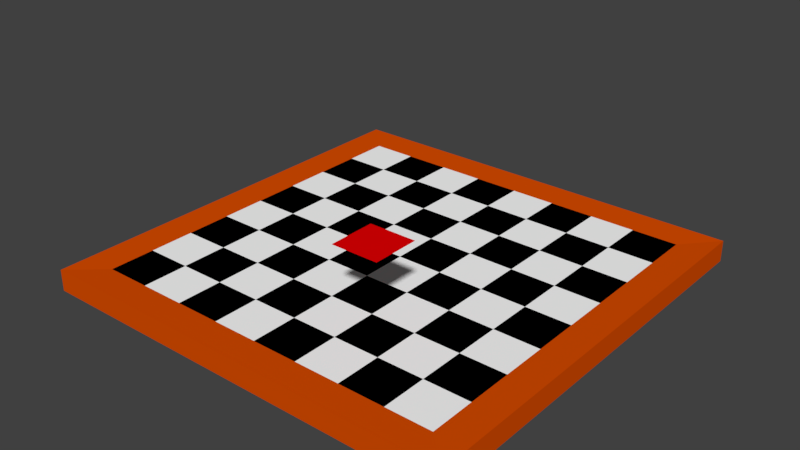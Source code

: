 # Source: ChessBoard.blend  (saved by Blender 2.79.7; exported with 4.5.12 LTS)
import bpy
from mathutils import Matrix  # noqa: F401  (used for matrix-valued properties, if any)

bpy.ops.wm.read_factory_settings(use_empty=True)
scene = bpy.context.scene
scene.name = 'Scene'

# ---- collections
col_collection_1 = bpy.data.collections.new('Collection 1'); scene.collection.children.link(col_collection_1)

# ---- materials (node trees are filled in below, after node groups)
mat_01_board = bpy.data.materials.new('01-Board')
mat_01_board.alpha_threshold = 0.0
mat_01_board.use_transparent_shadow = False
mat_01_board.diffuse_color = (0.7106, 0.07574, 0.0, 1.0)
mat_01_board.roughness = 0.5
mat_02_black = bpy.data.materials.new('02-Black')
mat_02_black.alpha_threshold = 0.0
mat_02_black.use_transparent_shadow = False
mat_02_black.diffuse_color = (0.0, 0.0, 0.0, 1.0)
mat_02_black.roughness = 0.5
mat_03_white = bpy.data.materials.new('03-White')
mat_03_white.alpha_threshold = 0.0
mat_03_white.use_transparent_shadow = False
mat_03_white.diffuse_color = (1.0, 1.0, 1.0, 1.0)
mat_03_white.roughness = 0.5
mat_04_active = bpy.data.materials.new('04-Active')
mat_04_active.alpha_threshold = 0.0
mat_04_active.use_transparent_shadow = False
mat_04_active.diffuse_color = (0.8, 0.0, 0.0007126, 1.0)
mat_04_active.roughness = 0.5

# ---- material node trees

# ---- world
world_world = bpy.data.worlds.new('World'); scene.world = world_world
world_world.color = (0.05088, 0.05088, 0.05088)
world_world.use_sun_shadow = False
world_world.sun_shadow_jitter_overblur = 0.0

# ---- meshes
me_chessboard_001 = bpy.data.meshes.new('ChessBoard.001')
me_chessboard_001.from_pydata([(0.0625, -0.125, 0.1283), (0.125, -0.125, 0.1283), (0.0625, -0.1875, 0.1283), (0.125, -0.1875, 0.1283)], [], [(1, 0, 2, 3)])
me_chessboard_001.polygons.foreach_set('material_index', [3])
_uv = me_chessboard_001.uv_layers.new(name='UVMap')
_uv.uv.foreach_set('vector', [0.1267, 0.9957, 0.002804, 0.9957, 0.002804, 0.8719, 0.1267, 0.8719])
me_chessboard_001.materials.append(mat_01_board)
me_chessboard_001.materials.append(mat_02_black)
me_chessboard_001.materials.append(mat_03_white)
me_chessboard_001.materials.append(mat_04_active)
me_chessboard_001.use_remesh_preserve_volume = False
me_chessboard_001.use_remesh_preserve_attributes = False
me_chessboard_001.use_mirror_vertex_groups = False
me_chessboard_001.update()
me_chessframe = bpy.data.meshes.new('ChessFrame')
me_chessframe.from_pydata([(-0.25, -0.25, 0.0125), (-0.25, 0.25, 0.0125), (0.25, -0.25, 0.0125), (0.25, 0.25, 0.0125), (0.2935, 0.2935, -0.01467), (-0.2935, 0.2935, -0.01467), (-0.2935, -0.2935, 0.01467), (0.2935, -0.2935, -0.01467), (0.2935, 0.2935, 0.01467), (-0.2935, 0.2935, 0.01467), (-0.2935, -0.2935, -0.01467), (0.2935, -0.2935, 0.01467)], [], [(0, 1, 9, 6), (1, 3, 8, 9), (2, 0, 6, 11), (8, 11, 7, 4), (8, 4, 5, 9), (4, 7, 10, 5), (6, 10, 7, 11), (9, 5, 10, 6), (3, 2, 11, 8)])
_uv = me_chessframe.uv_layers.new(name='UVMap')
_uv.uv.foreach_set('vector', [0.07408, 0.07408, 0.07408, 0.9259, 2.98e-08, 1.0, 2.98e-08, 2.98e-08, 0.07408, 0.9259, 0.9259, 0.9259, 1.0, 1.0, 2.98e-08, 1.0, 0.9259, 0.07408, 0.07408, 0.07408, 2.98e-08, 2.98e-08, 1.0, 2.98e-08, 1.0, 0.5175, 2.98e-08, 0.5175, 2.98e-08, 0.4675, 1.0, 0.4675, 1.0, 0.5175, 1.0, 0.4675, 2.98e-08, 0.4675, 2.98e-08, 0.5175, 1.0, 1.0, 1.0, 2.98e-08, 2.98e-08, 2.98e-08, 2.98e-08, 1.0, 2.98e-08, 0.5175, 2.98e-08, 0.4675, 1.0, 0.4675, 1.0, 0.5175, 1.0, 0.5175, 1.0, 0.4675, 2.98e-08, 0.4675, 2.98e-08, 0.5175, 0.9259, 0.9259, 0.9259, 0.07408, 1.0, 2.98e-08, 1.0, 1.0])
me_chessframe.materials.append(mat_01_board)
me_chessframe.materials.append(mat_02_black)
me_chessframe.materials.append(mat_03_white)
me_chessframe.use_remesh_preserve_volume = False
me_chessframe.use_remesh_preserve_attributes = False
me_chessframe.use_mirror_vertex_groups = False
me_chessframe.update()
me_chessboard = bpy.data.meshes.new('ChessBoard')
me_chessboard.from_pydata([(-0.25, -0.25, -0.0125), (-0.25, -0.25, 0.0125), (-0.25, 0.25, -0.0125), (-0.25, 0.25, 0.0125), (0.25, -0.25, -0.0125), (0.25, -0.25, 0.0125), (0.25, 0.25, -0.0125), (0.25, 0.25, 0.0125), (-0.25, 0.1875, -0.0125), (-0.25, 0.125, -0.0125), (-0.25, 0.0625, -0.0125), (-0.25, 0.0, -0.0125), (-0.25, -0.0625, -0.0125), (-0.25, -0.125, -0.0125), (-0.25, -0.1875, -0.0125), (-0.25, -0.1875, 0.0125), (-0.25, -0.125, 0.0125), (-0.25, -0.0625, 0.0125), (-0.25, 0.0, 0.0125), (-0.25, 0.0625, 0.0125), (-0.25, 0.125, 0.0125), (-0.25, 0.1875, 0.0125), (0.25, -0.1875, -0.0125), (0.25, -0.125, -0.0125), (0.25, -0.0625, -0.0125), (0.25, 0.0, -0.0125), (0.25, 0.0625, -0.0125), (0.25, 0.125, -0.0125), (0.25, 0.1875, -0.0125), (0.25, 0.1875, 0.0125), (0.25, 0.125, 0.0125), (0.25, 0.0625, 0.0125), (0.25, 0.0, 0.0125), (0.25, -0.0625, 0.0125), (0.25, -0.125, 0.0125), (0.25, -0.1875, 0.0125), (0.1875, 0.25, -0.0125), (0.125, 0.25, -0.0125), (0.0625, 0.25, -0.0125), (0.0, 0.25, -0.0125), (-0.0625, 0.25, -0.0125), (-0.125, 0.25, -0.0125), (-0.1875, 0.25, -0.0125), (-0.1875, 0.25, 0.0125), (-0.125, 0.25, 0.0125), (-0.0625, 0.25, 0.0125), (0.0, 0.25, 0.0125), (0.0625, 0.25, 0.0125), (0.125, 0.25, 0.0125), (0.1875, 0.25, 0.0125), (-0.1875, -0.25, -0.0125), (-0.125, -0.25, -0.0125), (-0.0625, -0.25, -0.0125), (0.0, -0.25, -0.0125), (0.0625, -0.25, -0.0125), (0.125, -0.25, -0.0125), (0.1875, -0.25, -0.0125), (0.1875, -0.25, 0.0125), (0.125, -0.25, 0.0125), (0.0625, -0.25, 0.0125), (0.0, -0.25, 0.0125), (-0.0625, -0.25, 0.0125), (-0.125, -0.25, 0.0125), (-0.1875, -0.25, 0.0125), (-0.1875, 0.1875, 0.0125), (-0.125, 0.1875, 0.0125), (-0.0625, 0.1875, 0.0125), (0.0, 0.1875, 0.0125), (0.0625, 0.1875, 0.0125), (0.125, 0.1875, 0.0125), (0.1875, 0.1875, 0.0125), (-0.1875, 0.125, 0.0125), (-0.125, 0.125, 0.0125), (-0.0625, 0.125, 0.0125), (0.0, 0.125, 0.0125), (0.0625, 0.125, 0.0125), (0.125, 0.125, 0.0125), (0.1875, 0.125, 0.0125), (-0.1875, 0.0625, 0.0125), (-0.125, 0.0625, 0.0125), (-0.0625, 0.0625, 0.0125), (0.0, 0.0625, 0.0125), (0.0625, 0.0625, 0.0125), (0.125, 0.0625, 0.0125), (0.1875, 0.0625, 0.0125), (-0.1875, 0.0, 0.0125), (-0.125, 0.0, 0.0125), (-0.0625, 0.0, 0.0125), (0.0, 0.0, 0.0125), (0.0625, 0.0, 0.0125), (0.125, 0.0, 0.0125), (0.1875, 0.0, 0.0125), (-0.1875, -0.0625, 0.0125), (-0.125, -0.0625, 0.0125), (-0.0625, -0.0625, 0.0125), (0.0, -0.0625, 0.0125), (0.0625, -0.0625, 0.0125), (0.125, -0.0625, 0.0125), (0.1875, -0.0625, 0.0125), (-0.1875, -0.125, 0.0125), (-0.125, -0.125, 0.0125), (-0.0625, -0.125, 0.0125), (0.0, -0.125, 0.0125), (0.0625, -0.125, 0.0125), (0.125, -0.125, 0.0125), (0.1875, -0.125, 0.0125), (-0.1875, -0.1875, 0.0125), (-0.125, -0.1875, 0.0125), (-0.0625, -0.1875, 0.0125), (0.0, -0.1875, 0.0125), (0.0625, -0.1875, 0.0125), (0.125, -0.1875, 0.0125), (0.1875, -0.1875, 0.0125)], [], [(106, 15, 1, 63), (43, 3, 21, 64), (64, 21, 20, 71), (71, 20, 19, 78), (78, 19, 18, 85), (85, 18, 17, 92), (92, 17, 16, 99), (99, 16, 15, 106), (63, 1, 0, 50, 51, 52, 53, 54, 55, 56, 4, 5, 57, 58, 59, 60, 61, 62), (49, 7, 6, 36, 37, 38, 39, 40, 41, 42, 2, 3, 43, 44, 45, 46, 47, 48), (34, 105, 112, 35), (105, 104, 111, 112), (104, 103, 110, 111), (103, 102, 109, 110), (102, 101, 108, 109), (101, 100, 107, 108), (100, 99, 106, 107), (33, 98, 105, 34), (98, 97, 104, 105), (97, 96, 103, 104), (96, 95, 102, 103), (95, 94, 101, 102), (94, 93, 100, 101), (93, 92, 99, 100), (32, 91, 98, 33), (91, 90, 97, 98), (90, 89, 96, 97), (89, 88, 95, 96), (88, 87, 94, 95), (87, 86, 93, 94), (86, 85, 92, 93), (31, 84, 91, 32), (84, 83, 90, 91), (83, 82, 89, 90), (82, 81, 88, 89), (81, 80, 87, 88), (80, 79, 86, 87), (79, 78, 85, 86), (30, 77, 84, 31), (77, 76, 83, 84), (76, 75, 82, 83), (75, 74, 81, 82), (74, 73, 80, 81), (73, 72, 79, 80), (72, 71, 78, 79), (29, 70, 77, 30), (70, 69, 76, 77), (69, 68, 75, 76), (68, 67, 74, 75), (67, 66, 73, 74), (66, 65, 72, 73), (65, 64, 71, 72), (7, 49, 70, 29), (49, 48, 69, 70), (48, 47, 68, 69), (47, 46, 67, 68), (46, 45, 66, 67), (45, 44, 65, 66), (44, 43, 64, 65), (35, 112, 57, 5), (112, 111, 58, 57), (111, 110, 59, 58), (110, 109, 60, 59), (109, 108, 61, 60), (108, 107, 62, 61), (107, 106, 63, 62), (21, 3, 2, 8, 9, 10, 11, 12, 13, 14, 0, 1, 15, 16, 17, 18, 19, 20), (35, 5, 4, 22, 23, 24, 25, 26, 27, 28, 6, 7, 29, 30, 31, 32, 33, 34)])
me_chessboard.polygons.foreach_set('material_index', [1, 2, 1, 2, 1, 2, 1, 2, 0, 0, 1, 2, 1, 2, 1, 2, 1, 2, 1, 2, 1, 2, 1, 2, 1, 2, 1, 2, 1, 2, 1, 2, 1, 2, 1, 2, 1, 2, 1, 2, 1, 2, 1, 2, 1, 2, 1, 2, 1, 2, 1, 2, 1, 2, 1, 2, 1, 2, 1, 2, 1, 2, 1, 2, 1, 2, 0, 0])
_uv = me_chessboard.uv_layers.new(name='UVMap')
_uv.uv.foreach_set('vector', [0.125, 0.125, 0.0, 0.125, 0.0, 0.0, 0.125, 0.0, 0.125, 1.0, 0.0, 1.0, 0.0, 0.875, 0.125, 0.875, 0.125, 0.875, 0.0, 0.875, 0.0, 0.75, 0.125, 0.75, 0.125, 0.75, 0.0, 0.75, 0.0, 0.625, 0.125, 0.625, 0.125, 0.625, 0.0, 0.625, 0.0, 0.5, 0.125, 0.5, 0.125, 0.5, 0.0, 0.5, 0.0, 0.375, 0.125, 0.375, 0.125, 0.375, 0.0, 0.375, 0.0, 0.25, 0.125, 0.25, 0.125, 0.25, 0.0, 0.25, 0.0, 0.125, 0.125, 0.125, 0.0, 0.0, 0.0, 0.0, 0.0, 0.0, 0.0, 0.0, 0.0, 0.0, 0.0, 0.0, 0.0, 0.0, 0.0, 0.0, 0.0, 0.0, 0.0, 0.0, 0.0, 0.0, 0.0, 0.0, 0.0, 0.0, 0.0, 0.0, 0.0, 0.0, 0.0, 0.0, 0.0, 0.0, 0.0, 0.0, 0.0, 0.0, 0.0, 0.0, 0.0, 0.0, 0.0, 0.0, 0.0, 0.0, 0.0, 0.0, 0.0, 0.0, 0.0, 0.0, 0.0, 0.0, 0.0, 0.0, 0.0, 0.0, 0.0, 0.0, 0.0, 0.0, 0.0, 0.0, 0.0, 0.0, 0.0, 0.0, 0.0, 0.0, 0.0, 0.0, 1.0, 0.25, 0.875, 0.25, 0.875, 0.125, 1.0, 0.125, 0.875, 0.25, 0.75, 0.25, 0.75, 0.125, 0.875, 0.125, 0.75, 0.25, 0.625, 0.25, 0.625, 0.125, 0.75, 0.125, 0.625, 0.25, 0.5, 0.25, 0.5, 0.125, 0.625, 0.125, 0.5, 0.25, 0.375, 0.25, 0.375, 0.125, 0.5, 0.125, 0.375, 0.25, 0.25, 0.25, 0.25, 0.125, 0.375, 0.125, 0.25, 0.25, 0.125, 0.25, 0.125, 0.125, 0.25, 0.125, 1.0, 0.375, 0.875, 0.375, 0.875, 0.25, 1.0, 0.25, 0.875, 0.375, 0.75, 0.375, 0.75, 0.25, 0.875, 0.25, 0.75, 0.375, 0.625, 0.375, 0.625, 0.25, 0.75, 0.25, 0.625, 0.375, 0.5, 0.375, 0.5, 0.25, 0.625, 0.25, 0.5, 0.375, 0.375, 0.375, 0.375, 0.25, 0.5, 0.25, 0.375, 0.375, 0.25, 0.375, 0.25, 0.25, 0.375, 0.25, 0.25, 0.375, 0.125, 0.375, 0.125, 0.25, 0.25, 0.25, 1.0, 0.5, 0.875, 0.5, 0.875, 0.375, 1.0, 0.375, 0.875, 0.5, 0.75, 0.5, 0.75, 0.375, 0.875, 0.375, 0.75, 0.5, 0.625, 0.5, 0.625, 0.375, 0.75, 0.375, 0.625, 0.5, 0.5, 0.5, 0.5, 0.375, 0.625, 0.375, 0.5, 0.5, 0.375, 0.5, 0.375, 0.375, 0.5, 0.375, 0.375, 0.5, 0.25, 0.5, 0.25, 0.375, 0.375, 0.375, 0.25, 0.5, 0.125, 0.5, 0.125, 0.375, 0.25, 0.375, 1.0, 0.625, 0.875, 0.625, 0.875, 0.5, 1.0, 0.5, 0.875, 0.625, 0.75, 0.625, 0.75, 0.5, 0.875, 0.5, 0.75, 0.625, 0.625, 0.625, 0.625, 0.5, 0.75, 0.5, 0.625, 0.625, 0.5, 0.625, 0.5, 0.5, 0.625, 0.5, 0.5, 0.625, 0.375, 0.625, 0.375, 0.5, 0.5, 0.5, 0.375, 0.625, 0.25, 0.625, 0.25, 0.5, 0.375, 0.5, 0.25, 0.625, 0.125, 0.625, 0.125, 0.5, 0.25, 0.5, 1.0, 0.75, 0.875, 0.75, 0.875, 0.625, 1.0, 0.625, 0.875, 0.75, 0.75, 0.75, 0.75, 0.625, 0.875, 0.625, 0.75, 0.75, 0.625, 0.75, 0.625, 0.625, 0.75, 0.625, 0.625, 0.75, 0.5, 0.75, 0.5, 0.625, 0.625, 0.625, 0.5, 0.75, 0.375, 0.75, 0.375, 0.625, 0.5, 0.625, 0.375, 0.75, 0.25, 0.75, 0.25, 0.625, 0.375, 0.625, 0.25, 0.75, 0.125, 0.75, 0.125, 0.625, 0.25, 0.625, 1.0, 0.875, 0.875, 0.875, 0.875, 0.75, 1.0, 0.75, 0.875, 0.875, 0.75, 0.875, 0.75, 0.75, 0.875, 0.75, 0.75, 0.875, 0.625, 0.875, 0.625, 0.75, 0.75, 0.75, 0.625, 0.875, 0.5, 0.875, 0.5, 0.75, 0.625, 0.75, 0.5, 0.875, 0.375, 0.875, 0.375, 0.75, 0.5, 0.75, 0.375, 0.875, 0.25, 0.875, 0.25, 0.75, 0.375, 0.75, 0.25, 0.875, 0.125, 0.875, 0.125, 0.75, 0.25, 0.75, 1.0, 1.0, 0.875, 1.0, 0.875, 0.875, 1.0, 0.875, 0.875, 1.0, 0.75, 1.0, 0.75, 0.875, 0.875, 0.875, 0.75, 1.0, 0.625, 1.0, 0.625, 0.875, 0.75, 0.875, 0.625, 1.0, 0.5, 1.0, 0.5, 0.875, 0.625, 0.875, 0.5, 1.0, 0.375, 1.0, 0.375, 0.875, 0.5, 0.875, 0.375, 1.0, 0.25, 1.0, 0.25, 0.875, 0.375, 0.875, 0.25, 1.0, 0.125, 1.0, 0.125, 0.875, 0.25, 0.875, 1.0, 0.125, 0.875, 0.125, 0.875, 0.0, 1.0, 0.0, 0.875, 0.125, 0.75, 0.125, 0.75, 0.0, 0.875, 0.0, 0.75, 0.125, 0.625, 0.125, 0.625, 0.0, 0.75, 0.0, 0.625, 0.125, 0.5, 0.125, 0.5, 0.0, 0.625, 0.0, 0.5, 0.125, 0.375, 0.125, 0.375, 0.0, 0.5, 0.0, 0.375, 0.125, 0.25, 0.125, 0.25, 0.0, 0.375, 0.0, 0.25, 0.125, 0.125, 0.125, 0.125, 0.0, 0.25, 0.0, 0.0, 0.0, 0.0, 0.0, 0.0, 0.0, 0.0, 0.0, 0.0, 0.0, 0.0, 0.0, 0.0, 0.0, 0.0, 0.0, 0.0, 0.0, 0.0, 0.0, 0.0, 0.0, 0.0, 0.0, 0.0, 0.0, 0.0, 0.0, 0.0, 0.0, 0.0, 0.0, 0.0, 0.0, 0.0, 0.0, 0.0, 0.0, 0.0, 0.0, 0.0, 0.0, 0.0, 0.0, 0.0, 0.0, 0.0, 0.0, 0.0, 0.0, 0.0, 0.0, 0.0, 0.0, 0.0, 0.0, 0.0, 0.0, 0.0, 0.0, 0.0, 0.0, 0.0, 0.0, 0.0, 0.0, 0.0, 0.0, 0.0, 0.0, 0.0, 0.0])
me_chessboard.materials.append(mat_01_board)
me_chessboard.materials.append(mat_02_black)
me_chessboard.materials.append(mat_03_white)
me_chessboard.use_remesh_preserve_volume = False
me_chessboard.use_remesh_preserve_attributes = False
me_chessboard.use_mirror_vertex_groups = False
me_chessboard.update()

# ---- objects
ob_chessboard_001 = bpy.data.objects.new('ChessBoard.001', me_chessboard_001)
ob_chessframe = bpy.data.objects.new('ChessFrame', me_chessframe)
ob_chessboard = bpy.data.objects.new('ChessBoard', me_chessboard)

# ---- transforms, parenting, visibility, modifiers, constraints
ob_chessboard_001.location = (0.0, 0.0, 0.0)
ob_chessboard_001.lineart.crease_threshold = 0.0
ob_chessframe.location = (0.0, 0.0, 0.0)
ob_chessframe.lineart.crease_threshold = 0.0
ob_chessboard.location = (0.0, 0.0, 0.0)
ob_chessboard.lineart.crease_threshold = 0.0

# ---- collection membership
col_collection_1.objects.link(ob_chessboard_001)
col_collection_1.objects.link(ob_chessframe)
col_collection_1.objects.link(ob_chessboard)

# ---- scene / render settings (as saved in the file)
scene.frame_start = 1; scene.frame_end = 250; scene.frame_set(1)
scene.render.engine = 'BLENDER_EEVEE_NEXT'
scene.render.resolution_percentage = 50
scene.render.dither_intensity = 0.0
scene.cycles.use_denoising = False
scene.cycles.samples = 128
scene.cycles.sampling_pattern = 'TABULATED_SOBOL'
scene.cycles.use_adaptive_sampling = False
scene.cycles.use_light_tree = False
scene.view_settings.view_transform = 'Standard'
bpy.context.view_layer.update()

# ---- added for rendering (the .blend has no active camera and no usable light): camera, sun
cam_auto = bpy.data.cameras.new('AutoCamera')
cam_auto.lens = 50.0
cam_auto.sensor_width = 36.0
cam_auto.clip_end = 1000.0
ob_auto_camera = bpy.data.objects.new('AutoCamera', cam_auto)
scene.collection.objects.link(ob_auto_camera)
ob_auto_camera.location = (0.779333, -0.9352, 0.680278)
ob_auto_camera.rotation_euler = (1.09748, -7.21219e-08, 0.694738)
scene.camera = ob_auto_camera
light_auto_sun = bpy.data.lights.new('AutoSun', 'SUN')
light_auto_sun.energy = 3.0
light_auto_sun.angle = 0.0523599
ob_auto_sun = bpy.data.objects.new('AutoSun', light_auto_sun)
scene.collection.objects.link(ob_auto_sun)
ob_auto_sun.rotation_euler = (0.872665, 0.174533, 0.523599)
bpy.context.view_layer.update()
